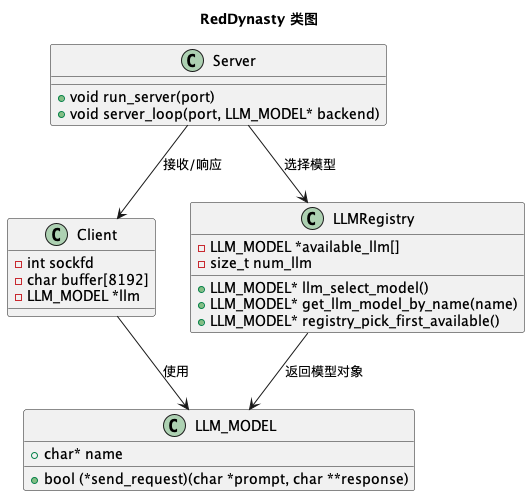

The diagram above was rendered by PlantUML. Its source (embedded in the PNG):
@startuml
title RedDynasty 类图

class Client {
    - int sockfd
    - char buffer[8192]
    - LLM_MODEL *llm
}

class LLM_MODEL {
    + char* name
    + bool (*send_request)(char *prompt, char **response)
}

class LLMRegistry {
    - LLM_MODEL *available_llm[]
    - size_t num_llm
    + LLM_MODEL* llm_select_model()
    + LLM_MODEL* get_llm_model_by_name(name)
    + LLM_MODEL* registry_pick_first_available()
}

class Server {
    + void run_server(port)
    + void server_loop(port, LLM_MODEL* backend)
}

Client --> LLM_MODEL : 使用
Server --> Client : 接收/响应
Server --> LLMRegistry : 选择模型
LLMRegistry --> LLM_MODEL : 返回模型对象

@enduml